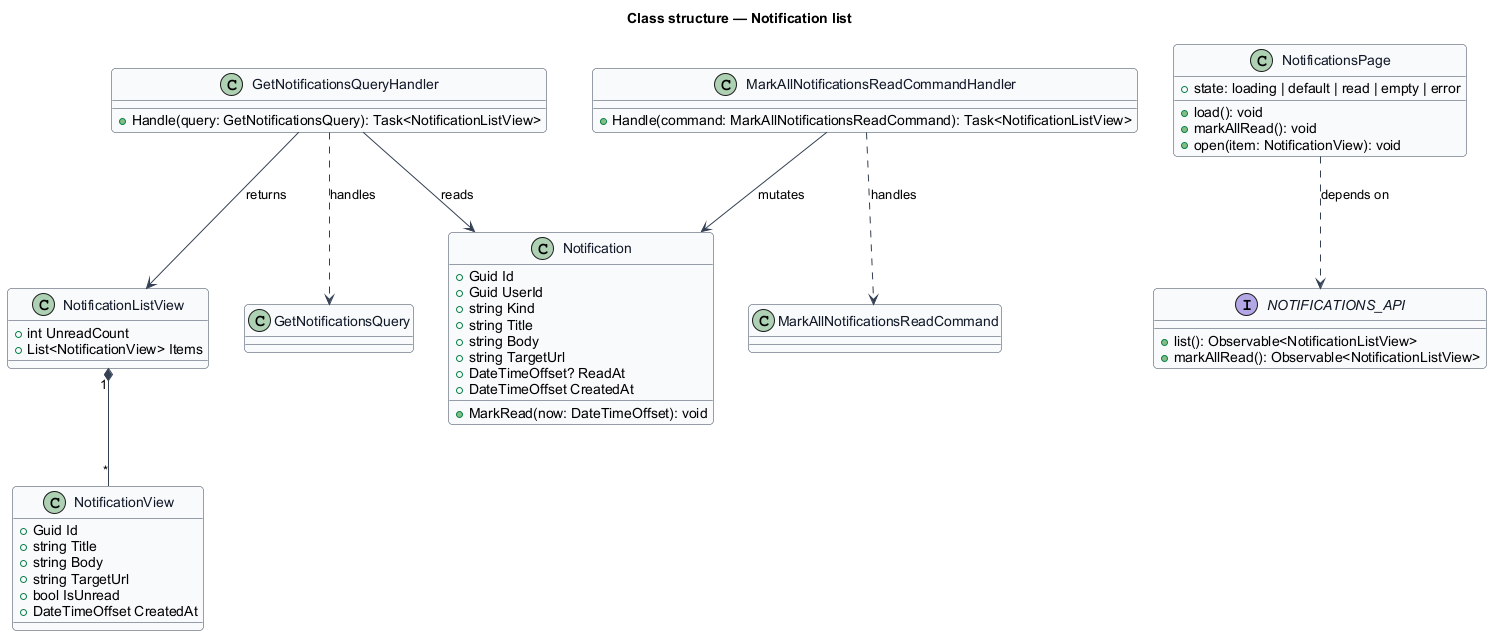

The diagram above was rendered by PlantUML. Its source (embedded in the PNG):
@startuml
skinparam backgroundColor #FFFFFF
skinparam shadowing false
skinparam roundcorner 8
skinparam defaultFontName Arial
skinparam ArrowColor #344054
skinparam class {
  BorderColor #344054
  FontColor #101828
  BackgroundColor #F9FAFB
}
title Class structure — Notification list

class Notification {
  +Guid Id
  +Guid UserId
  +string Kind
  +string Title
  +string Body
  +string TargetUrl
  +DateTimeOffset? ReadAt
  +DateTimeOffset CreatedAt
  +MarkRead(now: DateTimeOffset): void
}

class GetNotificationsQuery {
}

class GetNotificationsQueryHandler {
  +Handle(query: GetNotificationsQuery): Task<NotificationListView>
}

class MarkAllNotificationsReadCommand {
}

class MarkAllNotificationsReadCommandHandler {
  +Handle(command: MarkAllNotificationsReadCommand): Task<NotificationListView>
}

class NotificationListView {
  +int UnreadCount
  +List<NotificationView> Items
}

class NotificationView {
  +Guid Id
  +string Title
  +string Body
  +string TargetUrl
  +bool IsUnread
  +DateTimeOffset CreatedAt
}

interface NOTIFICATIONS_API {
  +list(): Observable<NotificationListView>
  +markAllRead(): Observable<NotificationListView>
}

class NotificationsPage {
  +state: loading | default | read | empty | error
  +load(): void
  +markAllRead(): void
  +open(item: NotificationView): void
}

GetNotificationsQueryHandler ..> GetNotificationsQuery : handles
MarkAllNotificationsReadCommandHandler ..> MarkAllNotificationsReadCommand : handles
GetNotificationsQueryHandler --> Notification : reads
MarkAllNotificationsReadCommandHandler --> Notification : mutates
GetNotificationsQueryHandler --> NotificationListView : returns
NotificationListView "1" *-- "*" NotificationView
NotificationsPage ..> NOTIFICATIONS_API : depends on
@enduml